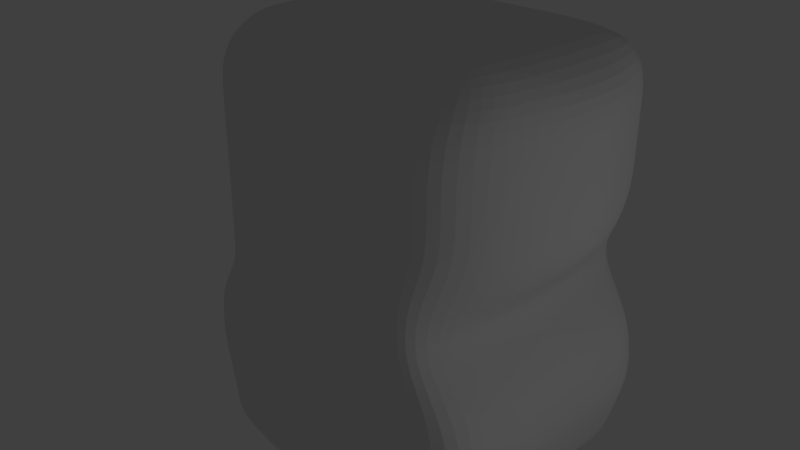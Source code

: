 # Source: gizmo2.blend  (saved by Blender 2.79.0; exported with 4.5.12 LTS)
import bpy
from mathutils import Matrix  # noqa: F401  (used for matrix-valued properties, if any)

bpy.ops.wm.read_factory_settings(use_empty=True)
scene = bpy.context.scene
scene.name = 'Scene'

# ---- collections
col_collection_1 = bpy.data.collections.new('Collection 1'); scene.collection.children.link(col_collection_1)

# ---- materials (node trees are filled in below, after node groups)
mat_material = bpy.data.materials.new('Material')
mat_material.alpha_threshold = 0.0
mat_material.use_transparent_shadow = False
mat_material.roughness = 0.5
mat_material.line_color = (0.0, 0.0, 0.0, 1.0)

# ---- material node trees

# ---- world
world_world = bpy.data.worlds.new('World'); scene.world = world_world
world_world.color = (0.05088, 0.05088, 0.05088)
world_world.use_sun_shadow = False
world_world.sun_shadow_jitter_overblur = 0.0
world_world.cycles.sampling_method = 'MANUAL'

# ---- cameras
cam_camera = bpy.data.cameras.new('Camera')
cam_camera.clip_end = 100.0
cam_camera.lens = 35.0
cam_camera.sensor_width = 32.0
cam_camera.sensor_height = 18.0
cam_camera.ortho_scale = 7.314
cam_camera.dof.focus_distance = 0.0
cam_camera.dof.aperture_fstop = 128.0

# ---- lights
light_lamp = bpy.data.lights.new('Lamp', 'POINT')
light_lamp.transmission_factor = 0.0
light_lamp.cutoff_distance = 30.0
light_lamp.energy = 100.0
light_lamp.shadow_buffer_clip_start = 1.001
light_lamp.shadow_soft_size = 0.1
light_lamp.shadow_maximum_resolution = 0.006
light_lamp.use_absolute_resolution = True

# ---- meshes
me_cube = bpy.data.meshes.new('Cube')
me_cube.from_pydata([(1.771, 2.86, -2.365), (1.771, -1.0, -2.365), (1.999, 2.234, 0.7595), (1.855, -0.2903, 0.7595), (0.0, 2.86, -2.365), (0.0, -1.0, -2.365), (0.0, 2.505, 0.7571), (0.0, -0.4249, 0.7992), (2.093, 2.86, -5.302), (2.093, -1.0, -5.302), (0.0, 2.86, -5.803), (0.0, -1.0, -5.803), (0.0, -1.0, -2.749), (2.036, 2.86, -2.749), (0.0, 2.86, -2.749), (2.036, -1.0, -2.749), (1.971, 2.721, -1.773), (1.757, -1.0, -1.773), (0.0, 2.86, -1.712), (0.0, -1.0, -1.773), (0.0, -1.0, -3.994), (2.505, 2.86, -3.994), (2.505, -1.0, -3.994), (0.0, 2.86, -3.994), (1.771, 2.088, -2.365), (1.771, 1.316, -2.365), (1.771, 0.5438, -2.365), (1.771, -0.2281, -2.365), (2.087, 2.04, 0.7595), (2.087, 1.354, 0.7595), (2.087, 0.5438, 0.7595), (2.087, 0.04717, 0.7595), (0.0, 1.803, 0.9066), (0.0, 1.316, 0.9066), (0.0, 0.5438, 0.9066), (0.0, 0.04717, 0.9066), (2.093, 2.088, -5.302), (2.093, 1.316, -5.302), (2.093, 0.5438, -5.302), (2.093, -0.2281, -5.302), (0.0, -0.2281, -5.803), (0.0, 0.5438, -5.803), (0.0, 1.316, -5.803), (0.0, 2.088, -5.803), (2.036, -0.2281, -2.749), (2.036, 0.5438, -2.749), (2.036, 1.316, -2.749), (2.036, 2.088, -2.749), (2.231, 2.04, -1.773), (2.442, 1.316, -1.773), (2.397, 0.5438, -1.773), (2.224, -0.2281, -1.773), (2.505, -0.2281, -3.994), (2.505, 0.5438, -3.994), (2.505, 1.316, -3.994), (2.505, 2.088, -3.994), (2.125, 2.721, -1.188), (2.118, 2.721, -0.6644), (2.111, 2.721, -0.1408), (2.104, 2.721, 0.3829), (2.008, -0.8224, -1.188), (2.001, -0.8224, -0.6644), (1.995, -0.8224, -0.1408), (2.046, -0.7636, 0.3317), (0.0, 2.86, -1.188), (0.0, 2.86, -0.6644), (0.0, 2.86, -0.1408), (0.0, 2.86, 0.3829), (0.0, -0.7636, 0.3317), (0.0, -1.0, -0.1408), (0.0, -1.0, -0.6644), (0.0, -1.0, -1.188), (2.364, 2.04, 0.3829), (2.371, 2.04, -0.1408), (2.377, 2.04, -0.6644), (2.384, 2.04, -1.188), (2.575, 1.316, 0.3829), (2.582, 1.316, -0.1408), (2.589, 1.316, -0.6644), (2.596, 1.316, -1.188), (2.53, 0.5438, 0.3829), (2.537, 0.5438, -0.1408), (2.544, 0.5438, -0.6644), (2.551, 0.5438, -1.188), (2.357, -0.2281, 0.3829), (2.364, -0.2281, -0.1408), (2.371, -0.2281, -0.6644), (2.378, -0.2281, -1.188), (1.378, 2.86, -2.365), (0.4816, 2.86, -2.365), (1.378, -1.0, -2.365), (0.4816, -1.0, -2.365), (1.378, 2.515, 0.7571), (0.4816, 2.509, 0.7571), (1.378, -0.4249, 0.7992), (0.4816, -0.4249, 0.7992), (1.378, 2.86, -5.527), (0.4567, 2.86, -5.694), (1.378, -1.0, -5.527), (0.4567, -1.0, -5.694), (0.4816, -1.0, -2.749), (1.378, -1.0, -2.749), (1.378, 2.86, -2.749), (0.4816, 2.86, -2.749), (1.378, -1.0, -1.773), (0.4816, -1.0, -1.773), (1.378, 2.721, -1.712), (0.4816, 2.86, -1.712), (0.4816, -1.0, -3.994), (1.378, -1.0, -3.994), (1.378, 2.86, -3.994), (0.4816, 2.86, -3.994), (1.378, 2.088, -5.527), (0.4567, 2.088, -5.694), (1.378, 1.316, -5.527), (0.4567, 1.316, -5.694), (1.378, 0.5438, -5.527), (0.4567, 0.5438, -5.694), (1.378, -0.2281, -5.527), (0.4567, -0.2281, -5.694), (0.4816, 1.803, 0.9066), (1.378, 1.803, 0.9066), (0.4816, 1.316, 0.9066), (1.378, 1.316, 0.9066), (0.4816, 0.5438, 0.9066), (1.378, 0.5438, 0.9066), (0.4816, 0.04717, 0.9066), (1.378, 0.04717, 0.9066), (1.378, 2.86, 0.3829), (0.4816, 2.86, 0.3829), (1.378, 2.86, -0.1408), (0.4816, 2.86, -0.1408), (1.378, 2.86, -0.6644), (0.4816, 2.86, -0.6644), (1.378, 2.86, -1.188), (0.4816, 2.86, -1.188), (1.378, -0.9021, -1.188), (0.4816, -0.9613, -1.188), (1.378, -0.9021, -0.6644), (0.4816, -0.9613, -0.6644), (1.378, -0.9021, -0.1408), (0.4816, -0.9613, -0.1408), (1.378, -0.7636, 0.3317), (0.4816, -0.7636, 0.3317), (0.0, 2.86, -3.371), (0.0, -1.0, -3.371), (2.431, 2.86, -3.371), (2.431, -1.0, -3.371), (2.431, 2.088, -3.371), (2.431, 1.316, -3.371), (2.431, 0.5438, -3.371), (2.431, -0.2281, -3.371), (0.4816, 2.86, -3.371), (1.378, 2.86, -3.371), (1.378, -1.0, -3.371), (0.4816, -1.0, -3.371), (0.0, 2.86, -3.06), (0.0, -1.0, -3.06), (2.277, 2.86, -3.06), (2.277, -1.0, -3.06), (2.277, 2.088, -3.06), (2.277, 1.316, -3.06), (2.277, 0.5438, -3.06), (2.277, -0.2281, -3.06), (0.4816, 2.86, -3.06), (1.378, 2.86, -3.06), (1.378, -1.0, -3.06), (0.4816, -1.0, -3.06), (0.0, -1.0, -4.492), (0.0, -1.0, -4.99), (2.367, 2.86, -4.492), (2.23, 2.86, -4.99), (2.367, -1.0, -4.492), (2.23, -1.0, -4.99), (0.0, 2.86, -4.99), (0.0, 2.86, -4.492), (2.367, 2.088, -4.492), (2.23, 2.088, -4.99), (2.367, 1.316, -4.492), (2.23, 1.316, -4.99), (2.367, 0.5438, -4.492), (2.23, 0.5438, -4.99), (2.367, -0.2281, -4.492), (2.23, -0.2281, -4.99), (1.378, -1.0, -4.492), (1.378, -1.0, -4.99), (0.4733, -1.0, -4.492), (0.465, -1.0, -4.99), (0.4733, 2.86, -4.492), (0.465, 2.86, -4.99), (1.378, 2.86, -4.492), (1.378, 2.86, -4.99)], [], [(84, 31, 3, 63), (107, 89, 4, 18), (143, 95, 7, 68), (126, 35, 7, 95), (191, 171, 8, 96), (119, 99, 11, 40), (183, 173, 9, 39), (187, 169, 11, 99), (91, 5, 12, 100), (27, 1, 15, 44), (88, 0, 13, 102), (91, 105, 19, 5), (135, 107, 18, 64), (27, 51, 17, 1), (155, 145, 20, 108), (151, 147, 22, 52), (153, 146, 21, 110), (146, 148, 55, 21), (148, 149, 54, 55), (149, 150, 53, 54), (150, 151, 52, 53), (0, 16, 48, 24), (24, 48, 49, 25), (25, 49, 50, 26), (26, 50, 51, 27), (0, 24, 47, 13), (24, 25, 46, 47), (25, 26, 45, 46), (26, 27, 44, 45), (171, 177, 36, 8), (177, 179, 37, 36), (179, 181, 38, 37), (181, 183, 39, 38), (97, 113, 43, 10), (113, 115, 42, 43), (115, 117, 41, 42), (117, 119, 40, 41), (93, 6, 32, 120), (120, 32, 33, 122), (122, 33, 34, 124), (124, 34, 35, 126), (59, 2, 28, 72), (72, 28, 29, 76), (76, 29, 30, 80), (80, 30, 31, 84), (50, 83, 87, 51), (83, 82, 86, 87), (82, 81, 85, 86), (81, 80, 84, 85), (49, 79, 83, 50), (79, 78, 82, 83), (78, 77, 81, 82), (77, 76, 80, 81), (48, 75, 79, 49), (75, 74, 78, 79), (74, 73, 77, 78), (73, 72, 76, 77), (16, 56, 75, 48), (56, 57, 74, 75), (57, 58, 73, 74), (58, 59, 72, 73), (93, 129, 67, 6), (129, 131, 66, 67), (131, 133, 65, 66), (133, 135, 64, 65), (105, 137, 71, 19), (137, 139, 70, 71), (139, 141, 69, 70), (141, 143, 68, 69), (51, 87, 60, 17), (87, 86, 61, 60), (86, 85, 62, 61), (85, 84, 63, 62), (62, 63, 142, 140), (140, 142, 143, 141), (61, 62, 140, 138), (138, 140, 141, 139), (60, 61, 138, 136), (136, 138, 139, 137), (17, 60, 136, 104), (104, 136, 137, 105), (57, 56, 134, 132), (132, 134, 135, 133), (58, 57, 132, 130), (130, 132, 133, 131), (59, 58, 130, 128), (128, 130, 131, 129), (2, 59, 128, 92), (92, 128, 129, 93), (30, 125, 127, 31), (125, 124, 126, 127), (29, 123, 125, 30), (123, 122, 124, 125), (28, 121, 123, 29), (121, 120, 122, 123), (2, 92, 121, 28), (92, 93, 120, 121), (38, 39, 118, 116), (116, 118, 119, 117), (37, 38, 116, 114), (114, 116, 117, 115), (36, 37, 114, 112), (112, 114, 115, 113), (8, 36, 112, 96), (96, 112, 113, 97), (144, 152, 111, 23), (152, 153, 110, 111), (147, 154, 109, 22), (154, 155, 108, 109), (56, 16, 106, 134), (134, 106, 107, 135), (1, 17, 104, 90), (90, 104, 105, 91), (4, 89, 103, 14), (89, 88, 102, 103), (1, 90, 101, 15), (90, 91, 100, 101), (173, 185, 98, 9), (185, 187, 99, 98), (39, 9, 98, 118), (118, 98, 99, 119), (174, 189, 97, 10), (189, 191, 96, 97), (31, 127, 94, 3), (127, 126, 95, 94), (63, 3, 94, 142), (142, 94, 95, 143), (16, 0, 88, 106), (106, 88, 89, 107), (166, 167, 155, 154), (159, 166, 154, 147), (164, 165, 153, 152), (156, 164, 152, 144), (162, 163, 151, 150), (161, 162, 150, 149), (160, 161, 149, 148), (158, 160, 148, 146), (165, 158, 146, 153), (163, 159, 147, 151), (167, 157, 145, 155), (100, 12, 157, 167), (44, 15, 159, 163), (102, 13, 158, 165), (13, 47, 160, 158), (47, 46, 161, 160), (46, 45, 162, 161), (45, 44, 163, 162), (14, 103, 164, 156), (103, 102, 165, 164), (15, 101, 166, 159), (101, 100, 167, 166), (111, 110, 190, 188), (188, 190, 191, 189), (23, 111, 188, 175), (175, 188, 189, 174), (109, 108, 186, 184), (184, 186, 187, 185), (22, 109, 184, 172), (172, 184, 185, 173), (53, 52, 182, 180), (180, 182, 183, 181), (54, 53, 180, 178), (178, 180, 181, 179), (55, 54, 178, 176), (176, 178, 179, 177), (21, 55, 176, 170), (170, 176, 177, 171), (108, 20, 168, 186), (186, 168, 169, 187), (52, 22, 172, 182), (182, 172, 173, 183), (110, 21, 170, 190), (190, 170, 171, 191)])
me_cube.materials.append(mat_material)
me_cube.use_remesh_preserve_volume = False
me_cube.use_remesh_preserve_attributes = False
me_cube.use_mirror_vertex_groups = False
me_cube.update()

# ---- objects
ob_cube = bpy.data.objects.new('Cube', me_cube)
ob_lamp = bpy.data.objects.new('Lamp', light_lamp)
ob_camera = bpy.data.objects.new('Camera', cam_camera)

# ---- transforms, parenting, visibility, modifiers, constraints
ob_cube.location = (0.0, 0.0, 7.321)
ob_cube.lock_rotations_4d = False
ob_cube.empty_display_type = 'ARROWS'
ob_cube.lineart.crease_threshold = 0.0
_m = ob_cube.modifiers.new('Mirror', 'MIRROR')
_m.use_mirror_merge = False
_m = ob_cube.modifiers.new('Subsurf', 'SUBSURF')
_m.uv_smooth = 'PRESERVE_CORNERS'
_m.quality = 2
_m.show_only_control_edges = False
ob_lamp.location = (9.558, 1.005, 5.904)
ob_lamp.rotation_euler = (0.6503, 0.05522, 1.866)
ob_lamp.lock_rotations_4d = False
ob_lamp.empty_display_type = 'ARROWS'
ob_lamp.color = (0.0, 0.0, 0.0, 0.0)
ob_lamp.lineart.crease_threshold = 0.0
ob_camera.location = (7.481, -6.508, 10.57)
ob_camera.rotation_euler = (1.109, 0.0, 0.8149)
ob_camera.lock_rotations_4d = False
ob_camera.empty_display_type = 'ARROWS'
ob_camera.color = (0.0, 0.0, 0.0, 0.0)
ob_camera.display_type = 'WIRE'
ob_camera.lineart.crease_threshold = 0.0

# ---- collection membership
col_collection_1.objects.link(ob_cube)
col_collection_1.objects.link(ob_lamp)
col_collection_1.objects.link(ob_camera)

# ---- scene / render settings (as saved in the file)
scene.camera = ob_camera
scene.frame_start = 1; scene.frame_end = 250; scene.frame_set(1)
scene.render.engine = 'BLENDER_EEVEE_NEXT'
scene.render.resolution_percentage = 50
scene.render.dither_intensity = 0.0
scene.cycles.use_denoising = False
scene.cycles.samples = 128
scene.cycles.sampling_pattern = 'TABULATED_SOBOL'
scene.cycles.use_adaptive_sampling = False
scene.cycles.use_light_tree = False
scene.cycles.blur_glossy = 0.0
scene.cycles.sample_clamp_indirect = 0.0
scene.view_settings.view_transform = 'Standard'
bpy.context.view_layer.update()
